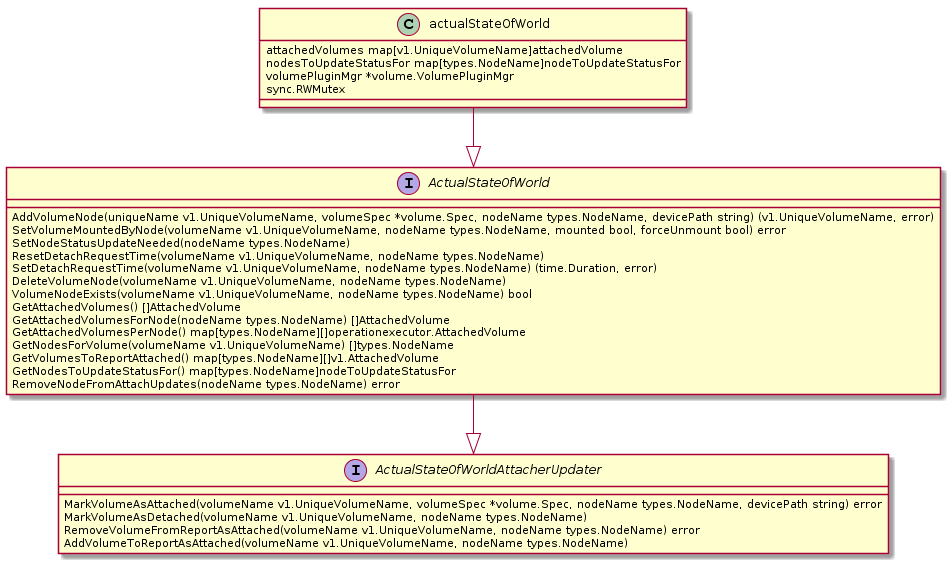

The diagram above was rendered by PlantUML. Its source (embedded in the PNG):
@startuml
interface ActualStateOfWorldAttacherUpdater{
MarkVolumeAsAttached(volumeName v1.UniqueVolumeName, volumeSpec *volume.Spec, nodeName types.NodeName, devicePath string) error
MarkVolumeAsDetached(volumeName v1.UniqueVolumeName, nodeName types.NodeName)
RemoveVolumeFromReportAsAttached(volumeName v1.UniqueVolumeName, nodeName types.NodeName) error
AddVolumeToReportAsAttached(volumeName v1.UniqueVolumeName, nodeName types.NodeName)
}


interface ActualStateOfWorld{
AddVolumeNode(uniqueName v1.UniqueVolumeName, volumeSpec *volume.Spec, nodeName types.NodeName, devicePath string) (v1.UniqueVolumeName, error)
SetVolumeMountedByNode(volumeName v1.UniqueVolumeName, nodeName types.NodeName, mounted bool, forceUnmount bool) error
SetNodeStatusUpdateNeeded(nodeName types.NodeName)
ResetDetachRequestTime(volumeName v1.UniqueVolumeName, nodeName types.NodeName)
SetDetachRequestTime(volumeName v1.UniqueVolumeName, nodeName types.NodeName) (time.Duration, error)
DeleteVolumeNode(volumeName v1.UniqueVolumeName, nodeName types.NodeName)
VolumeNodeExists(volumeName v1.UniqueVolumeName, nodeName types.NodeName) bool
GetAttachedVolumes() []AttachedVolume
GetAttachedVolumesForNode(nodeName types.NodeName) []AttachedVolume
GetAttachedVolumesPerNode() map[types.NodeName][]operationexecutor.AttachedVolume
GetNodesForVolume(volumeName v1.UniqueVolumeName) []types.NodeName
GetVolumesToReportAttached() map[types.NodeName][]v1.AttachedVolume
GetNodesToUpdateStatusFor() map[types.NodeName]nodeToUpdateStatusFor
RemoveNodeFromAttachUpdates(nodeName types.NodeName) error
}

ActualStateOfWorld --|> ActualStateOfWorldAttacherUpdater

actualStateOfWorld --|> ActualStateOfWorld

class actualStateOfWorld {
attachedVolumes map[v1.UniqueVolumeName]attachedVolume
nodesToUpdateStatusFor map[types.NodeName]nodeToUpdateStatusFor
volumePluginMgr *volume.VolumePluginMgr
sync.RWMutex
}
@enduml